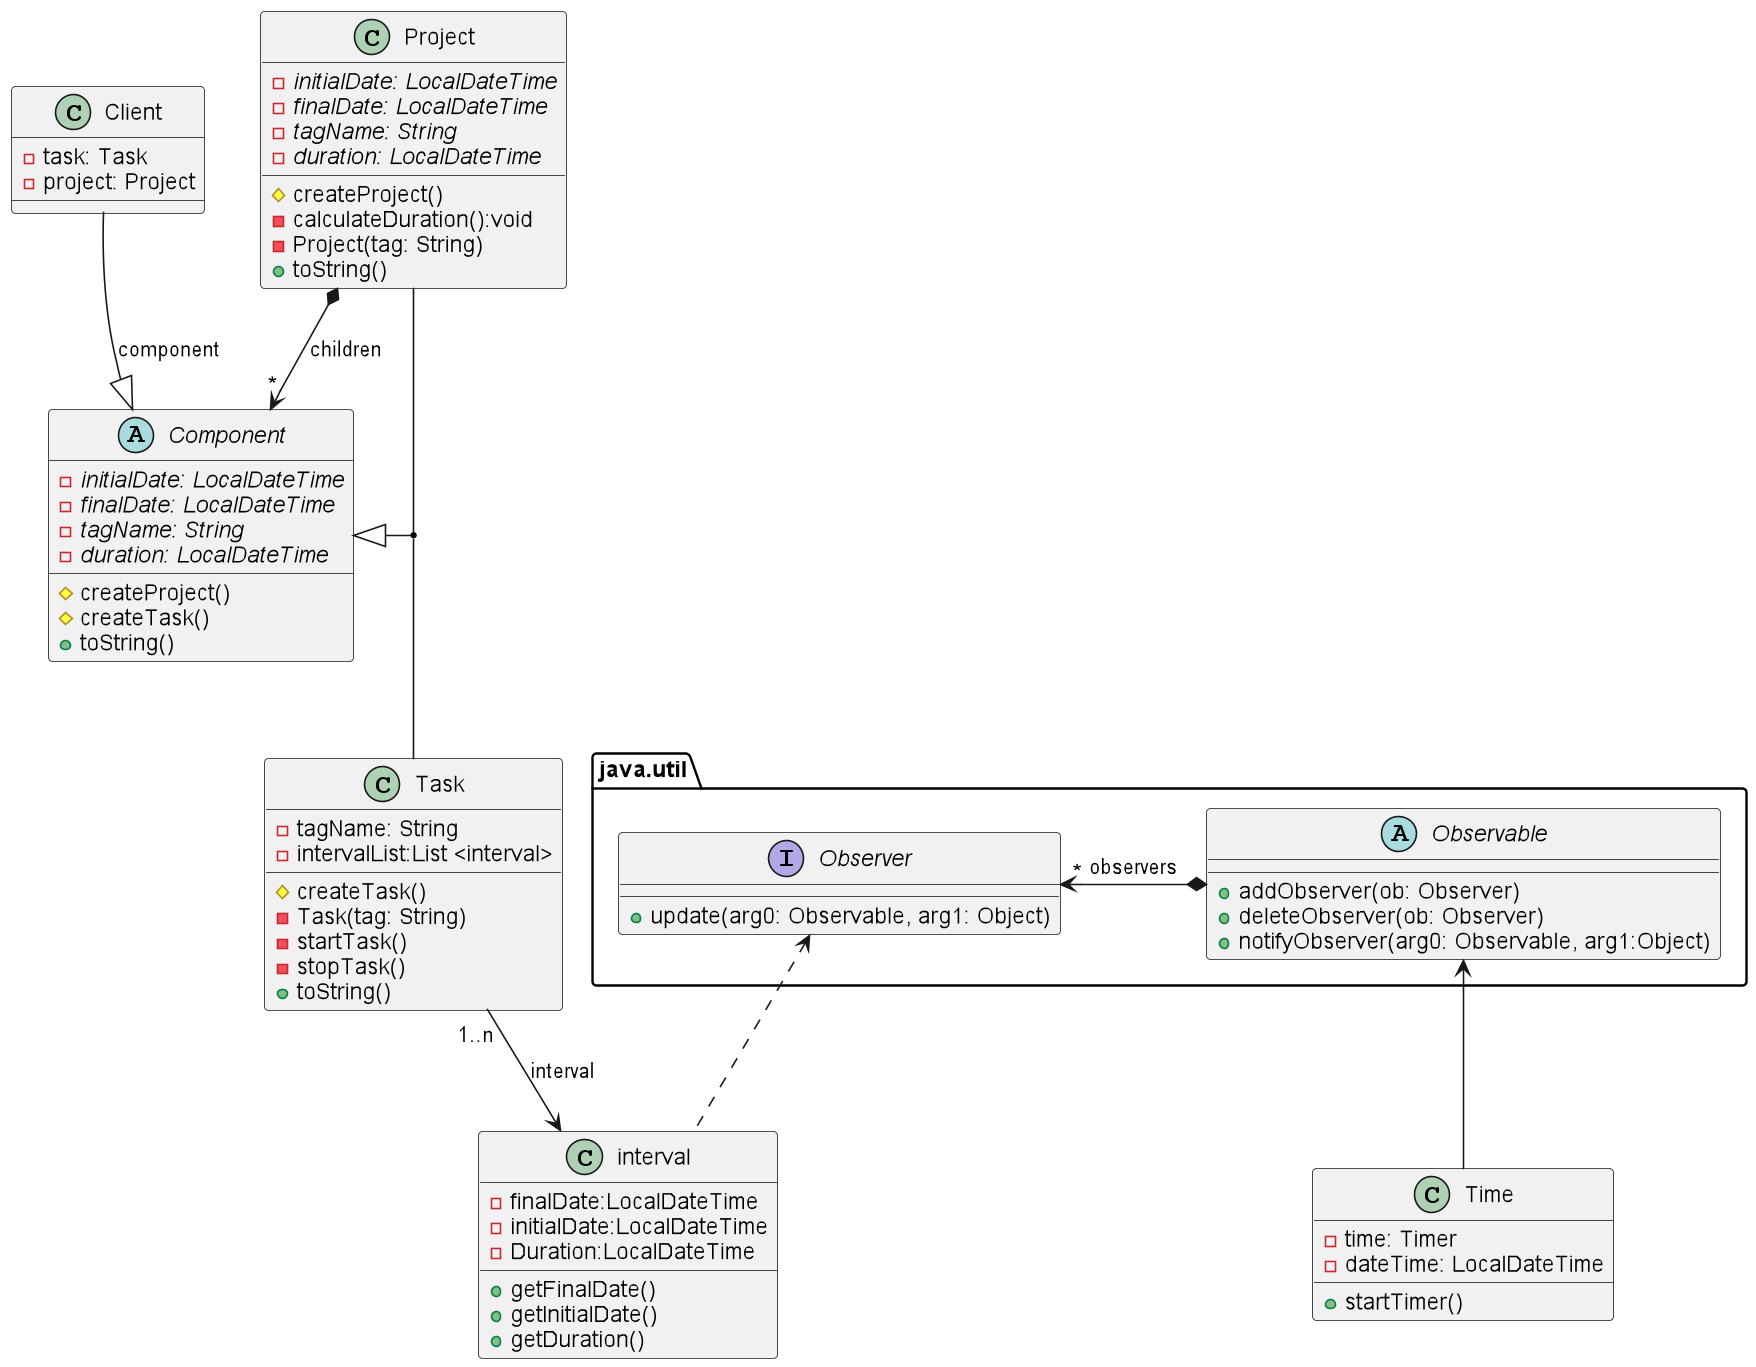

The diagram above was rendered by PlantUML. Its source (embedded in the PNG):
@startuml
'https://plantuml.com/class-diagram



class Client{
    -task: Task
    -project: Project

}
abstract Component{
    {abstract}-initialDate: LocalDateTime
    {abstract}-finalDate: LocalDateTime
    {abstract}- tagName: String
    {abstract}- duration: LocalDateTime


     #createProject()
     #createTask()
     +toString()

}
class Project{
    {abstract}-initialDate: LocalDateTime
    {abstract}-finalDate: LocalDateTime
    {abstract}- tagName: String
    {abstract}- duration: LocalDateTime
    #createProject()
    -calculateDuration():void
    -Project(tag: String)
    +toString()
    

}



class Task {
    -tagName: String
    -intervalList:List <interval>
    #createTask()
    -Task(tag: String)
    -startTask()
    -stopTask()
    +toString()



}
class interval{
    -finalDate:LocalDateTime
    -initialDate:LocalDateTime
    -Duration:LocalDateTime
    +getFinalDate()
    +getInitialDate()
    +getDuration()

}

package java.util{
    Abstract Observable
    {
       +addObserver(ob: Observer)
       +deleteObserver(ob: Observer)
       +notifyObserver(arg0: Observable, arg1:Object)
    }

    interface Observer {

        +update(arg0: Observable, arg1: Object)

}
}

class Time {
    -time: Timer
    -dateTime: LocalDateTime
    +startTimer()
}

Client --|> Component:component
Project *--> "*"Component:children

Component <|--down(Project,Task)
Observable<--Time
Observer<..interval
Observable*--left>"*"Observer:observers
Task "1..n"--> interval:interval


@enduml